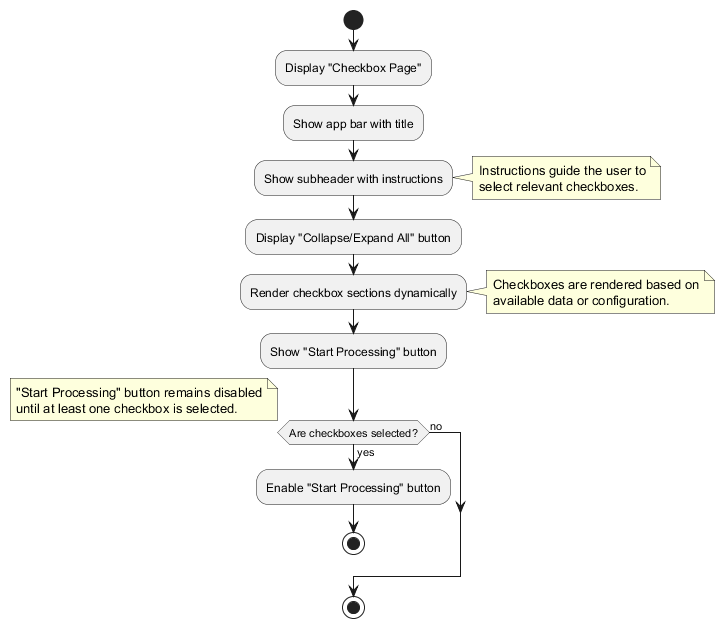

The diagram above was rendered by PlantUML. Its source (embedded in the PNG):
@startuml checkbox-page-structure
start
:Display "Checkbox Page";
:Show app bar with title;
:Show subheader with instructions;
note right
  Instructions guide the user to
  select relevant checkboxes.
end note

:Display "Collapse/Expand All" button;
:Render checkbox sections dynamically;
note right
  Checkboxes are rendered based on
  available data or configuration.
end note

:Show "Start Processing" button;

if (Are checkboxes selected?) then (yes)
  :Enable "Start Processing" button;
  stop
else (no)
  note right
    "Start Processing" button remains disabled
    until at least one checkbox is selected.
  end note
endif

stop
@enduml